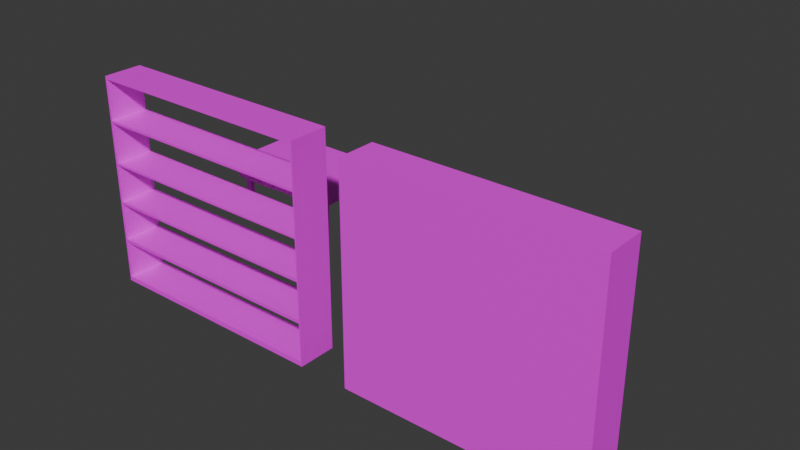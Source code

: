# Source: fornitureForHorror.blend  (saved by Blender 4.5.90; exported with 4.5.12 LTS)
import bpy
from mathutils import Matrix  # noqa: F401  (used for matrix-valued properties, if any)

bpy.ops.wm.read_factory_settings(use_empty=True)
scene = bpy.context.scene
scene.name = 'Scene'

# ---- collections
col_collection = bpy.data.collections.new('Collection'); scene.collection.children.link(col_collection)

# ---- images (referenced by path relative to the original .blend; pixels are not part of the script)
import os
ASSET_DIR = os.environ.get("B2B_ASSET_DIR", "")  # directory of the original .blend (textures are referenced by path, not embedded)
HERE = os.path.dirname(os.path.abspath(__file__))  # packed textures are extracted next to this script under _unpacked/

def load_image(name, relpath, width, height, colorspace="sRGB"):
    """Load a texture the original file referenced (path relative to the .blend, or extracted next to this script)."""
    p = next((c for c in (os.path.join(HERE, relpath), os.path.join(ASSET_DIR, relpath)) if relpath and os.path.exists(c)), "")
    if p:
        img = bpy.data.images.load(p, check_existing=True)
        img.name = name
    else:  # same state as the original file: an image datablock whose file is absent (Cycles renders it pink)
        img = bpy.data.images.new(name, width, height)
        img.source = "FILE"
        img.filepath = "//" + (relpath or name)
    img.colorspace_settings.name = colorspace
    return img
img_rosewood_veneer1_diff_4k_jpg = load_image('rosewood_veneer1_diff_4k.jpg', 'rosewood_veneer1_diff_4k.jpg', 1024, 1024, 'sRGB')
img_wood_floor_deck_diff_4k_jpg = load_image('wood_floor_deck_diff_4k.jpg', 'wood_floor_deck_diff_4k.jpg', 1024, 1024, 'sRGB')
img_weathered_brown_planks_diff_4k_jpg = load_image('weathered_brown_planks_diff_4k.jpg', 'weathered_brown_planks_diff_4k.jpg', 1024, 1024, 'sRGB')
img_wood_floor_worn_diff_4k_jpg = load_image('wood_floor_worn_diff_4k.jpg', 'wood_floor_worn_diff_4k.jpg', 1024, 1024, 'sRGB')
img_rosewood_veneer1_diff_4k_jpg_001 = load_image('rosewood_veneer1_diff_4k.jpg.001', 'rosewood_veneer1_diff_4k.jpg', 1024, 1024, 'sRGB')

# ---- materials (node trees are filled in below, after node groups)
mat_material_004 = bpy.data.materials.new('Material.004')
mat_material = bpy.data.materials.new('Material')
mat_material.alpha_threshold = 0.0
mat_material.roughness = 0.5
mat_material.line_color = (0.0, 0.0, 0.0, 1.0)
mat_material_001 = bpy.data.materials.new('Material.001')
mat_material_001.alpha_threshold = 0.0
mat_material_001.roughness = 0.5
mat_material_001.line_color = (0.0, 0.0, 0.0, 1.0)
mat_material_002 = bpy.data.materials.new('Material.002')
mat_material_002.alpha_threshold = 0.0
mat_material_002.roughness = 0.5
mat_material_002.line_color = (0.0, 0.0, 0.0, 1.0)
mat_material_003 = bpy.data.materials.new('Material.003')
mat_material_003.alpha_threshold = 0.0
mat_material_003.roughness = 0.5
mat_material_003.line_color = (0.0, 0.0, 0.0, 1.0)
mat_material_005 = bpy.data.materials.new('Material.005')
mat_material_006 = bpy.data.materials.new('Material.006')
mat_material_007 = bpy.data.materials.new('Material.007')
mat_material_008 = bpy.data.materials.new('Material.008')
mat_material_009 = bpy.data.materials.new('Material.009')

# ---- material node trees
mat_material_004.use_nodes = True; mat_material_004.node_tree.nodes.clear()
_N = mat_material_004.node_tree.nodes; _L = mat_material_004.node_tree.links
n0 = _N.new('ShaderNodeBsdfPrincipled'); n0.name = 'Principled BSDF'; n0.location = (-200, 100)
n1 = _N.new('ShaderNodeOutputMaterial'); n1.name = 'Material Output'; n1.location = (200, 100)
n2 = _N.new('ShaderNodeTexImage'); n2.name = 'Image Texture'; n2.location = (-195, 383)
n2.image = img_rosewood_veneer1_diff_4k_jpg
_L.new(n0.outputs[0], n1.inputs[0])
_L.new(n2.outputs[0], n0.inputs[0])
n1.is_active_output = True
mat_material.use_nodes = True; mat_material.node_tree.nodes.clear()
_N = mat_material.node_tree.nodes; _L = mat_material.node_tree.links
n0 = _N.new('ShaderNodeOutputMaterial'); n0.name = 'Material Output'; n0.location = (200, 100)
n1 = _N.new('ShaderNodeBsdfPrincipled'); n1.name = 'Principled BSDF'; n1.location = (-200, 100)
n1.inputs[3].default_value = 1.45
_L.new(n1.outputs[0], n0.inputs[0])
n0.is_active_output = True
mat_material_001.use_nodes = True; mat_material_001.node_tree.nodes.clear()
_N = mat_material_001.node_tree.nodes; _L = mat_material_001.node_tree.links
n0 = _N.new('ShaderNodeOutputMaterial'); n0.name = 'Material Output'; n0.location = (200, 100)
n1 = _N.new('ShaderNodeBsdfPrincipled'); n1.name = 'Principled BSDF'; n1.location = (-200, 100)
n1.inputs[3].default_value = 1.45
_L.new(n1.outputs[0], n0.inputs[0])
n0.is_active_output = True
mat_material_002.use_nodes = True; mat_material_002.node_tree.nodes.clear()
_N = mat_material_002.node_tree.nodes; _L = mat_material_002.node_tree.links
n0 = _N.new('ShaderNodeOutputMaterial'); n0.name = 'Material Output'; n0.location = (200, 100)
n1 = _N.new('ShaderNodeBsdfPrincipled'); n1.name = 'Principled BSDF'; n1.location = (-200, 100)
n1.inputs[3].default_value = 1.45
_L.new(n1.outputs[0], n0.inputs[0])
n0.is_active_output = True
mat_material_003.use_nodes = True; mat_material_003.node_tree.nodes.clear()
_N = mat_material_003.node_tree.nodes; _L = mat_material_003.node_tree.links
n0 = _N.new('ShaderNodeOutputMaterial'); n0.name = 'Material Output'; n0.location = (200, 100)
n1 = _N.new('ShaderNodeBsdfPrincipled'); n1.name = 'Principled BSDF'; n1.location = (-200, 100)
n1.inputs[3].default_value = 1.45
_L.new(n1.outputs[0], n0.inputs[0])
n0.is_active_output = True
mat_material_005.use_nodes = True; mat_material_005.node_tree.nodes.clear()
_N = mat_material_005.node_tree.nodes; _L = mat_material_005.node_tree.links
n0 = _N.new('ShaderNodeBsdfPrincipled'); n0.name = 'Principled BSDF'; n0.location = (-200, 100)
n1 = _N.new('ShaderNodeOutputMaterial'); n1.name = 'Material Output'; n1.location = (200, 100)
n2 = _N.new('ShaderNodeTexImage'); n2.name = 'Image Texture'; n2.location = (-991, -83)
n2.image = img_wood_floor_deck_diff_4k_jpg
_L.new(n0.outputs[0], n1.inputs[0])
_L.new(n2.outputs[0], n0.inputs[0])
n1.is_active_output = True
mat_material_006.use_nodes = True; mat_material_006.node_tree.nodes.clear()
_N = mat_material_006.node_tree.nodes; _L = mat_material_006.node_tree.links
n0 = _N.new('ShaderNodeBsdfPrincipled'); n0.name = 'Principled BSDF'; n0.location = (-200, 100)
n1 = _N.new('ShaderNodeOutputMaterial'); n1.name = 'Material Output'; n1.location = (200, 100)
n2 = _N.new('ShaderNodeTexImage'); n2.name = 'Image Texture'; n2.location = (-1101, 0)
n2.image = img_weathered_brown_planks_diff_4k_jpg
_L.new(n0.outputs[0], n1.inputs[0])
_L.new(n2.outputs[0], n0.inputs[0])
n1.is_active_output = True
mat_material_007.use_nodes = True; mat_material_007.node_tree.nodes.clear()
_N = mat_material_007.node_tree.nodes; _L = mat_material_007.node_tree.links
n0 = _N.new('ShaderNodeBsdfPrincipled'); n0.name = 'Principled BSDF'; n0.location = (-200, 100)
n1 = _N.new('ShaderNodeOutputMaterial'); n1.name = 'Material Output'; n1.location = (200, 100)
n2 = _N.new('ShaderNodeTexImage'); n2.name = 'Image Texture'; n2.location = (-1120, -34)
n2.image = img_wood_floor_worn_diff_4k_jpg
_L.new(n0.outputs[0], n1.inputs[0])
_L.new(n2.outputs[0], n0.inputs[0])
n1.is_active_output = True
mat_material_008.use_nodes = True; mat_material_008.node_tree.nodes.clear()
_N = mat_material_008.node_tree.nodes; _L = mat_material_008.node_tree.links
n0 = _N.new('ShaderNodeBsdfPrincipled'); n0.name = 'Principled BSDF'; n0.location = (-200, 100)
n1 = _N.new('ShaderNodeOutputMaterial'); n1.name = 'Material Output'; n1.location = (200, 100)
n2 = _N.new('ShaderNodeTexImage'); n2.name = 'Image Texture'; n2.location = (-1905, 81)
n2.image = img_rosewood_veneer1_diff_4k_jpg
_L.new(n0.outputs[0], n1.inputs[0])
_L.new(n2.outputs[0], n0.inputs[0])
n1.is_active_output = True
mat_material_009.use_nodes = True; mat_material_009.node_tree.nodes.clear()
_N = mat_material_009.node_tree.nodes; _L = mat_material_009.node_tree.links
n0 = _N.new('ShaderNodeBsdfPrincipled'); n0.name = 'Principled BSDF'; n0.location = (-200, 100)
n1 = _N.new('ShaderNodeOutputMaterial'); n1.name = 'Material Output'; n1.location = (200, 100)
n2 = _N.new('ShaderNodeTexImage'); n2.name = 'Image Texture'; n2.location = (-1905, 81)
n2.image = img_rosewood_veneer1_diff_4k_jpg_001
_L.new(n0.outputs[0], n1.inputs[0])
_L.new(n2.outputs[0], n0.inputs[0])
n1.is_active_output = True

# ---- world
world_world = bpy.data.worlds.new('World'); scene.world = world_world
world_world.use_nodes = True; world_world.node_tree.nodes.clear()
_N = world_world.node_tree.nodes; _L = world_world.node_tree.links
n0 = _N.new('ShaderNodeOutputWorld'); n0.name = 'World Output'; n0.location = (200, 100)
n1 = _N.new('ShaderNodeBackground'); n1.name = 'Background'; n1.location = (-200, 100)
n1.inputs[0].default_value = (0.05088, 0.05088, 0.05088, 1.0)
_L.new(n1.outputs[0], n0.inputs[0])
n0.is_active_output = True
world_world.color = (0.05088, 0.05088, 0.05088)
world_world.sun_shadow_jitter_overblur = 0.0

# ---- meshes
me_cube_004 = bpy.data.meshes.new('Cube.004')
me_cube_004.from_pydata([(-9.752, -6.253, -0.5478), (-9.752, -6.253, 0.3734), (-9.752, 6.706, -0.5478), (-9.752, 6.706, 0.3734), (9.981, -6.253, -0.5478), (9.981, -6.253, 0.3734), (9.981, 6.706, -0.5478), (9.981, 6.706, 0.3734), (-7.861, 6.264, 0.239), (-8.081, 6.044, -10.72), (-7.861, 5.148, 0.239), (-8.081, 5.369, -10.72), (-8.977, 6.264, 0.239), (-8.757, 6.044, -10.72), (-8.977, 5.148, 0.239), (-8.757, 5.369, -10.72), (-7.861, -4.421, 0.239), (-8.081, -4.641, -10.72), (-7.861, -5.537, 0.239), (-8.081, -5.317, -10.72), (-8.977, -4.421, 0.239), (-8.757, -4.641, -10.72), (-8.977, -5.537, 0.239), (-8.757, -5.317, -10.72), (9.338, -4.421, 0.239), (9.118, -4.641, -10.72), (9.338, -5.537, 0.239), (9.118, -5.317, -10.72), (8.223, -4.421, 0.239), (8.443, -4.641, -10.72), (8.223, -5.537, 0.239), (8.443, -5.317, -10.72), (9.338, 6.289, 0.239), (9.118, 6.069, -10.72), (9.338, 5.173, 0.239), (9.118, 5.393, -10.72), (8.223, 6.289, 0.239), (8.443, 6.069, -10.72), (8.223, 5.173, 0.239), (8.443, 5.393, -10.72), (-9.752, -2.873, -0.5478), (-9.752, -2.873, 0.3734), (9.981, -2.873, -0.5478), (9.981, -2.873, 0.3734), (-1.944, -6.253, -2.552), (-1.944, -6.253, -1.059), (-7.836, -6.253, -1.075), (-7.805, -6.253, -2.568), (8.183, -6.253, -2.676), (8.202, -6.253, -1.092), (3.129, -6.253, -1.073), (3.12, -6.253, -2.613), (-1.944, -3.505, -2.552), (-1.944, -3.505, -1.059), (-7.836, -3.505, -1.075), (-7.805, -3.505, -2.568), (8.183, -3.505, -2.676), (8.202, -3.505, -1.092), (3.129, -3.505, -1.073), (3.12, -3.505, -2.613), (-9.403, -2.873, -2.907), (-9.752, -2.873, -2.558), (-9.481, -2.873, -2.898), (-9.554, -2.873, -2.872), (-9.621, -2.873, -2.83), (-9.676, -2.873, -2.775), (-9.717, -2.873, -2.709), (-9.743, -2.873, -2.635), (-9.752, -6.253, -2.558), (-9.403, -6.253, -2.907), (-9.743, -6.253, -2.635), (-9.717, -6.253, -2.709), (-9.676, -6.253, -2.775), (-9.621, -6.253, -2.83), (-9.554, -6.253, -2.872), (-9.481, -6.253, -2.898), (9.607, -6.253, -2.907), (9.981, -6.253, -2.532), (9.607, -6.253, -2.895), (9.69, -6.253, -2.897), (9.769, -6.253, -2.869), (9.84, -6.253, -2.825), (9.9, -6.253, -2.766), (9.944, -6.253, -2.695), (9.972, -6.253, -2.616), (9.981, -2.873, -2.532), (9.607, -2.873, -2.907), (9.972, -2.873, -2.616), (9.944, -2.873, -2.695), (9.9, -2.873, -2.766), (9.84, -2.873, -2.825), (9.769, -2.873, -2.869), (9.69, -2.873, -2.897)], [], [(40, 41, 3, 2), (2, 3, 7, 6), (42, 43, 5, 4), (4, 5, 1, 0), (43, 41, 1, 5), (8, 12, 14, 10), (11, 10, 14, 15), (15, 14, 12, 13), (13, 9, 11, 15), (9, 8, 10, 11), (13, 12, 8, 9), (16, 20, 22, 18), (19, 18, 22, 23), (23, 22, 20, 21), (21, 17, 19, 23), (17, 16, 18, 19), (21, 20, 16, 17), (24, 28, 30, 26), (27, 26, 30, 31), (31, 30, 28, 29), (29, 25, 27, 31), (25, 24, 26, 27), (29, 28, 24, 25), (32, 36, 38, 34), (35, 34, 38, 39), (39, 38, 36, 37), (37, 33, 35, 39), (33, 32, 34, 35), (37, 36, 32, 33), (7, 3, 41, 43), (2, 6, 42, 40), (6, 7, 43, 42), (0, 1, 41, 40), (55, 52, 53, 54), (45, 46, 54, 53), (45, 50, 49, 4, 0, 46), (47, 44, 52, 55), (58, 59, 56, 57), (50, 51, 59, 58), (48, 49, 57, 56), (46, 47, 55, 54), (44, 45, 53, 52), (51, 48, 56, 59), (49, 50, 58, 57), (60, 69, 75, 62), (62, 75, 74, 63), (63, 74, 73, 64), (64, 73, 72, 65), (65, 72, 71, 66), (66, 71, 70, 67), (67, 70, 68, 61), (0, 40, 61, 68), (76, 79, 78), (79, 80, 78), (80, 81, 78), (81, 82, 78), (82, 83, 78), (83, 84, 78), (84, 77, 78), (76, 86, 92, 79), (79, 92, 91, 80), (80, 91, 90, 81), (81, 90, 89, 82), (82, 89, 88, 83), (83, 88, 87, 84), (84, 87, 85, 77), (60, 86, 76, 69), (42, 4, 77, 85), (4, 49, 48, 51, 50, 45, 44, 78, 77), (76, 78, 44, 47, 46, 0, 68, 70, 71, 72, 73, 74, 75, 69), (40, 42, 85, 87, 88, 89, 90, 91, 92, 86, 60, 62, 63, 64, 65, 66, 67, 61)])
me_cube_004.polygons.foreach_set('material_index', [0, 0, 0, 0, 0, 5, 5, 5, 5, 5, 5, 5, 5, 5, 5, 5, 5, 5, 5, 5, 5, 5, 5, 5, 5, 5, 5, 5, 5, 0, 0, 0, 0, 0, 0, 0, 0, 0, 0, 0, 0, 0, 0, 0, 0, 0, 0, 0, 0, 0, 0, 0, 0, 0, 0, 0, 0, 0, 0, 0, 0, 0, 0, 0, 0, 0, 0, 0, 0, 0, 0])
_uv = me_cube_004.uv_layers.new(name='UVMap')
_uv.uv.foreach_set('vector', [0.3393, 0.4726, 0.3393, 0.5274, 0.8359, 0.5274, 0.8359, 0.4726, 0.0, 0.4726, 0.0, 0.5274, 1.0, 0.5274, 1.0, 0.4726, 0.3393, 0.4726, 0.3393, 0.5274, 0.1641, 0.5274, 0.1641, 0.4726, 1.0, 0.4726, 1.0, 0.5274, 0.0, 0.5274, 0.0, 0.4726, 0.5367, 0.3645, 0.5367, 0.9967, 0.4259, 0.9967, 0.4259, 0.3645, 0.0708, 0.842, 0.009875, 0.842, 0.009875, 0.7811, 0.0708, 0.7811, 0.7831, 0.05325, 0.2053, 0.06616, 0.2052, 0.00733, 0.783, 0.01764, 0.7847, 0.7623, 0.2069, 0.752, 0.207, 0.8109, 0.7848, 0.798, 0.0219, 0.83, 0.05878, 0.83, 0.05878, 0.7931, 0.0219, 0.7931, 0.7848, 0.798, 0.207, 0.8109, 0.2069, 0.752, 0.7847, 0.7623, 0.783, 0.01764, 0.2052, 0.00733, 0.2053, 0.06616, 0.7831, 0.05325, 0.0708, 0.2586, 0.009875, 0.2586, 0.009875, 0.1977, 0.0708, 0.1977, 0.7831, 0.05325, 0.2053, 0.06616, 0.2052, 0.00733, 0.783, 0.01764, 0.7834, 0.199, 0.2056, 0.1887, 0.2057, 0.2475, 0.7835, 0.2346, 0.0219, 0.2466, 0.05878, 0.2466, 0.05878, 0.2097, 0.0219, 0.2097, 0.7835, 0.2346, 0.2057, 0.2475, 0.2056, 0.1887, 0.7834, 0.199, 0.783, 0.01764, 0.2052, 0.00733, 0.2053, 0.06616, 0.7831, 0.05325, 1.01, 0.2586, 0.9489, 0.2586, 0.9489, 0.1977, 1.01, 0.1977, 0.7851, 0.96, 0.2074, 0.973, 0.2072, 0.9141, 0.7851, 0.9244, 0.7834, 0.199, 0.2056, 0.1887, 0.2057, 0.2475, 0.7835, 0.2346, 0.961, 0.2466, 0.9979, 0.2466, 0.9979, 0.2097, 0.961, 0.2097, 0.7835, 0.2346, 0.2057, 0.2475, 0.2056, 0.1887, 0.7834, 0.199, 0.7851, 0.9244, 0.2072, 0.9141, 0.2074, 0.973, 0.7851, 0.96, 1.01, 0.8434, 0.9489, 0.8434, 0.9489, 0.7824, 1.01, 0.7824, 0.7851, 0.96, 0.2074, 0.973, 0.2072, 0.9141, 0.7851, 0.9244, 0.7847, 0.7636, 0.2069, 0.7533, 0.207, 0.8122, 0.7848, 0.7993, 0.961, 0.8313, 0.9979, 0.8313, 0.9979, 0.7945, 0.961, 0.7945, 0.7848, 0.7993, 0.207, 0.8122, 0.2069, 0.7533, 0.7847, 0.7636, 0.7851, 0.9244, 0.2072, 0.9141, 0.2074, 0.973, 0.7851, 0.96, 0.8507, 0.3645, 0.8507, 0.9967, 0.5367, 0.9967, 0.5367, 0.3645, 0.0008731, 0.9967, 0.000873, 0.3645, 0.3149, 0.3645, 0.3149, 0.9967, 0.8359, 0.4726, 0.8359, 0.5274, 0.3393, 0.5274, 0.3393, 0.4726, 0.1641, 0.4726, 0.1641, 0.5274, 0.3393, 0.5274, 0.3393, 0.4726, 0.1045, 0.3699, 0.4015, 0.3707, 0.4015, 0.4463, 0.1029, 0.4455, 0.1701, -0.5612, -0.8299, -0.5612, -0.8299, -0.1829, 0.1701, -0.1829, 0.4015, 0.4463, 0.6586, 0.4456, 0.9156, 0.4447, 1.006, 0.4722, 0.005814, 0.4722, 0.1029, 0.4455, -0.8246, -0.5612, 0.1701, -0.5612, 0.1701, -0.1829, -0.8246, -0.1829, 0.6586, 0.4456, 0.6581, 0.3676, 0.9147, 0.3644, 0.9156, 0.4447, -0.7306, 0.2889, -0.7306, -0.01418, -0.2919, -0.01418, -0.2919, 0.2889, -0.7306, -0.02655, -0.7306, 0.2851, -0.2919, 0.2851, -0.2919, -0.02655, -0.5612, 0.3176, -0.5612, 0.06427, -0.1829, 0.06427, -0.1829, 0.3176, -0.5612, 0.06694, -0.5612, 0.3203, -0.1829, 0.3203, -0.1829, 0.06694, 1.114, -0.7306, 2.11, -0.7306, 2.11, -0.2919, 1.114, -0.2919, 2.114, -0.7306, 1.116, -0.7306, 1.116, -0.2919, 2.114, -0.2919, 0.3149, 0.9856, 0.4257, 0.9856, 0.4257, 0.9881, 0.3149, 0.9881, 0.3149, 0.9881, 0.4257, 0.9881, 0.4257, 0.9904, 0.3149, 0.9904, 0.3149, 0.9904, 0.4257, 0.9904, 0.4257, 0.9967, 0.3149, 0.9967, 0.3544, 0.3527, 0.1831, 0.3527, 0.1831, 0.3594, 0.3544, 0.3594, 0.3544, 0.3594, 0.1831, 0.3594, 0.1831, 0.3627, 0.3544, 0.3627, 0.3544, 0.3627, 0.1831, 0.3627, 0.1831, 0.3665, 0.3544, 0.3665, 0.3544, 0.3665, 0.1831, 0.3665, 0.1831, 0.3704, 0.3544, 0.3704, 0.1831, 0.4722, 0.3544, 0.4722, 0.3544, 0.3704, 0.1831, 0.3704, 0.9868, 0.3527, 0.9911, 0.3532, 0.9869, 0.3533, 0.9911, 0.3532, 0.9951, 0.3546, 0.9869, 0.3533, 0.9951, 0.3546, 0.9986, 0.3529, 0.9869, 0.3533, 0.9986, 0.3529, 1.001, 0.3528, 0.9869, 0.3533, 1.001, 0.3528, 1.004, 0.3528, 0.9869, 0.3533, 1.004, 0.3528, 1.005, 0.3527, 0.9869, 0.3533, 1.005, 0.3527, 1.005, 0.3527, 0.9869, 0.3533, 0.4257, 0.3765, 0.3149, 0.3765, 0.3149, 0.3738, 0.4257, 0.3738, 0.4257, 0.3738, 0.3149, 0.3738, 0.3149, 0.3713, 0.4257, 0.3713, 0.4257, 0.3713, 0.3149, 0.3713, 0.3149, 0.3645, 0.4257, 0.3645, 0.1831, 0.3527, 0.3544, 0.3527, 0.3544, 0.3598, 0.1831, 0.3598, 0.1831, 0.3598, 0.3544, 0.3598, 0.3544, 0.3634, 0.1831, 0.3634, 0.1831, 0.3634, 0.3544, 0.3634, 0.3544, 0.3675, 0.1831, 0.3675, 0.1831, 0.3675, 0.3544, 0.3675, 0.3544, 0.3717, 0.1831, 0.3717, 0.3149, 0.9856, 0.3149, 0.3765, 0.4257, 0.3765, 0.4257, 0.9856, 0.3544, 0.4722, 0.1831, 0.4722, 0.1831, 0.3717, 0.3544, 0.3717, 1.006, 0.4722, 0.9156, 0.4447, 0.9147, 0.3644, 0.6581, 0.3676, 0.6586, 0.4456, 0.4015, 0.4463, 0.4015, 0.3707, 0.9869, 0.3533, 1.006, 0.3717, 0.9868, 0.3527, 0.9869, 0.3533, 0.4015, 0.3707, 0.1045, 0.3699, 0.1029, 0.4455, 0.005814, 0.4722, 0.005814, 0.3704, 0.006257, 0.3665, 0.007565, 0.3627, 0.009671, 0.3594, 0.01247, 0.3566, 0.01582, 0.3545, 0.01956, 0.3532, 0.02349, 0.3527, 0.005814, 0.4722, 1.006, 0.4722, 1.006, 0.3717, 1.005, 0.3675, 1.004, 0.3634, 1.002, 0.3598, 0.9987, 0.3568, 0.9951, 0.3546, 0.9911, 0.3532, 0.9868, 0.3527, 0.02349, 0.3527, 0.01956, 0.3532, 0.01582, 0.3545, 0.01247, 0.3566, 0.009671, 0.3594, 0.007565, 0.3627, 0.006257, 0.3665, 0.005814, 0.3704])
me_cube_004.materials.append(mat_material_004)
me_cube_004.materials.append(mat_material)
me_cube_004.materials.append(mat_material_001)
me_cube_004.materials.append(mat_material_002)
me_cube_004.materials.append(mat_material_003)
me_cube_004.materials.append(mat_material_005)
me_cube_004.update()
me_cube_005 = bpy.data.meshes.new('Cube.005')
me_cube_005.from_pydata([(-2.698, 0.9791, -0.7259), (-2.698, 0.9791, 0.8512), (-2.698, 6.446, -0.7259), (-2.698, 6.446, 0.8512), (3.121, 0.9791, -0.7259), (3.121, 0.9791, 0.8512), (3.121, 6.446, -0.7259), (3.121, 6.446, 0.8512), (-2.356, 1.301, 0.8512), (-2.356, 6.125, 0.8512), (2.779, 6.125, 0.8512), (2.779, 1.301, 0.8512), (-2.356, 1.301, -0.4552), (-2.356, 6.125, -0.4552), (2.779, 6.125, -0.4552), (2.779, 1.301, -0.4552), (-3.232, 0.6088, -0.8707), (-3.232, 0.6088, 0.996), (3.655, 0.6088, 0.996), (3.655, 0.6088, -0.8707), (-3.232, 0.1615, -0.8707), (-3.232, 0.1615, 0.996), (3.655, 0.1615, 0.996), (3.655, 0.1615, -0.8707), (-3.232, 0.1615, -0.2339), (3.655, 0.1615, -0.1884), (-3.232, 0.1615, -0.01567), (3.655, 0.1615, 0.02979), (-1.154, 0.1615, 0.996), (-1.154, 0.1615, -0.8707), (-0.9537, 0.1615, -0.8707), (-0.9249, 0.1615, -0.2581), (-0.9719, 0.1615, 0.996), (0.8558, 0.1615, 0.996), (0.8922, 0.1615, -0.8707), (0.8439, 0.1615, -0.2464), (1.092, 0.1615, -0.8707), (1.056, 0.1615, 0.996), (-0.9249, -0.2816, -0.2581), (0.8439, -0.2816, -0.2464), (-0.9278, -0.5354, 0.03894), (-1.189, -0.5354, 0.03721), (-0.9249, -0.5354, -0.2581), (-1.189, -0.5354, -0.2598), (1.116, -0.5354, -0.2446), (0.8439, -0.5354, -0.2464), (1.11, -0.5354, 0.05239), (0.8382, -0.5354, 0.05059), (-0.9286, -0.2816, 0.1673), (-1.189, -0.2828, 0.1656), (1.11, -0.2822, 0.1808), (0.8373, -0.2816, 0.179), (-0.9244, -0.2816, -0.3319), (-1.188, -0.2828, -0.3336), (1.117, -0.2822, -0.3184), (0.8444, -0.2816, -0.3202), (-0.9244, -0.5354, -0.2919), (-1.188, -0.5354, -0.2937), (1.117, -0.5354, -0.2784), (0.8444, -0.5354, -0.2802), (-0.9281, -0.5354, 0.08425), (-0.9286, -0.4523, 0.1673), (-0.9282, -0.5338, 0.1005), (-0.9283, -0.5291, 0.116), (-0.9284, -0.5214, 0.1304), (-0.9285, -0.511, 0.143), (-0.9285, -0.4985, 0.1533), (-0.9286, -0.4841, 0.161), (-0.9286, -0.4685, 0.1657), (-1.189, -0.5354, 0.08252), (-1.189, -0.4523, 0.1656), (-1.189, -0.5338, 0.09874), (-1.189, -0.5291, 0.1143), (-1.189, -0.5214, 0.1287), (-1.189, -0.511, 0.1413), (-1.189, -0.4985, 0.1516), (-1.189, -0.4841, 0.1593), (-1.189, -0.4685, 0.164), (1.11, -0.4523, 0.1808), (1.11, -0.5354, 0.0977), (1.11, -0.4685, 0.1792), (1.11, -0.4841, 0.1745), (1.11, -0.4985, 0.1668), (1.11, -0.511, 0.1565), (1.11, -0.5214, 0.1439), (1.11, -0.5291, 0.1295), (1.11, -0.5338, 0.1139), (0.8373, -0.4523, 0.179), (0.8379, -0.5354, 0.0959), (0.8373, -0.4685, 0.1774), (0.8374, -0.4841, 0.1727), (0.8374, -0.4985, 0.165), (0.8375, -0.511, 0.1547), (0.8376, -0.5214, 0.1421), (0.8376, -0.5291, 0.1277), (0.8378, -0.5338, 0.1121), (-1.189, 0.1615, -0.04629), (-1.105, 0.1615, 0.03777), (-1.185, 0.1615, 0.1207), (-1.272, 0.1615, 0.03505), (-1.177, 0.1615, -0.004465), (-1.147, 0.1615, 0.0263), (-1.105, 0.1615, -0.2593), (-1.189, 0.1615, -0.1763), (-1.272, 0.1615, -0.2588), (-1.184, 0.1615, -0.3432), (-1.147, 0.1615, -0.2484), (-1.177, 0.1615, -0.218), (-1.011, 0.1615, 0.03838), (-0.927, 0.1615, -0.04457), (-0.8443, 0.1615, 0.03949), (-0.9316, 0.1615, 0.1224), (-0.9694, 0.1615, 0.02747), (-0.9386, 0.1615, -0.00289), (-0.8896, -0.2816, -0.03533), (-1.011, -0.282, 0.03838), (-0.9283, -0.2816, 0.1224), (-0.8443, -0.2816, 0.03949), (-0.927, -0.2816, -0.04457), (-0.9199, -0.2817, 0.001728), (-0.9644, -0.2818, 0.02871), (-1.105, -0.2824, 0.03777), (-1.189, -0.2828, -0.04629), (-1.189, -0.3663, 0.03721), (-1.189, -0.2828, 0.1207), (-1.147, -0.2826, 0.0263), (-1.177, -0.2828, -0.004465), (-1.189, -0.2828, -0.1763), (-1.105, -0.2824, -0.2593), (-1.188, -0.2828, -0.3336), (-1.189, -0.3663, -0.2598), (-1.177, -0.2828, -0.218), (-1.147, -0.2826, -0.2484), (0.8404, 0.1615, -0.06563), (0.9544, 0.1615, 0.05136), (0.8403, 0.1615, 0.1668), (0.7219, 0.1615, 0.04983), (0.8549, 0.1615, -0.007414), (0.8966, 0.1615, 0.03541), (0.9942, 0.1615, 0.05162), (1.113, 0.1615, -0.06383), (1.227, 0.1615, 0.05136), (1.104, 0.1615, 0.1684), (1.053, 0.1615, 0.03644), (1.096, 0.1615, -0.005823), (1.114, 0.1615, -0.1284), (0.9999, 0.1615, -0.2454), (1.112, 0.1615, -0.3608), (1.232, 0.1615, -0.242), (1.099, 0.1615, -0.1866), (1.058, 0.1615, -0.2294), (0.9999, -0.282, -0.2454), (1.114, -0.2822, -0.1284), (1.116, -0.3984, -0.2446), (1.117, -0.2822, -0.3184), (1.058, -0.2821, -0.2294), (1.099, -0.2822, -0.1866), (1.113, -0.2822, -0.06383), (0.9942, -0.282, 0.05162), (1.11, -0.2822, 0.1686), (1.11, -0.3984, 0.05239), (1.096, -0.2822, -0.005823), (1.053, -0.2821, 0.03644), (0.9544, -0.2819, 0.05136), (0.7878, -0.2816, -0.05419), (0.8404, -0.2816, -0.06563), (0.7219, -0.2816, 0.04983), (0.8374, -0.2816, 0.1668), (0.8895, -0.2817, 0.03694), (0.8286, -0.2817, -0.001697)], [], [(0, 1, 3, 2), (2, 3, 7, 6), (6, 7, 5, 4), (5, 1, 17, 18), (2, 6, 4, 0), (3, 1, 8, 9), (10, 9, 13, 14), (1, 5, 11, 8), (7, 3, 9, 10), (5, 7, 10, 11), (14, 13, 12, 15), (11, 10, 14, 15), (9, 8, 12, 13), (8, 11, 15, 12), (16, 19, 23, 36, 34, 30, 29, 20), (4, 5, 18, 19), (1, 0, 16, 17), (0, 4, 19, 16), (17, 16, 20, 24, 26, 21), (18, 17, 21, 28, 32, 33, 37, 22), (19, 18, 22, 27, 25, 23), (34, 35, 31, 30), (42, 43, 57, 56), (41, 43, 42, 40), (47, 45, 44, 46), (39, 38, 52, 55), (42, 45, 47, 40), (53, 52, 56, 57), (55, 54, 58, 59), (59, 55, 52, 56), (42, 45, 59, 56), (44, 45, 59, 58), (61, 70, 77, 68), (68, 77, 76, 67), (67, 76, 75, 66), (66, 75, 74, 65), (65, 74, 73, 64), (64, 73, 72, 63), (63, 72, 71, 62), (62, 71, 69, 60), (78, 87, 89, 80), (80, 89, 90, 81), (81, 90, 91, 82), (82, 91, 92, 83), (83, 92, 93, 84), (84, 93, 94, 85), (85, 94, 95, 86), (86, 95, 88, 79), (60, 88, 95, 62), (62, 95, 94, 63), (63, 94, 93, 64), (64, 93, 92, 65), (65, 92, 91, 66), (66, 91, 90, 67), (67, 90, 89, 68), (68, 89, 87, 61), (41, 40, 60, 69), (48, 49, 70, 61), (51, 48, 61, 87), (40, 47, 88, 60), (50, 51, 87, 78), (47, 46, 79, 88), (96, 100, 101, 97, 98, 99), (102, 106, 107, 103, 104, 105), (108, 112, 113, 109, 110, 111), (114, 119, 120, 115, 116, 117, 118), (121, 125, 126, 122, 123, 124), (127, 131, 132, 128, 129, 130), (127, 103, 107, 131), (131, 107, 106, 132), (132, 106, 102, 128), (96, 122, 126, 100), (100, 126, 125, 101), (101, 125, 121, 97), (114, 109, 113, 119), (119, 113, 112, 120), (120, 112, 108, 115), (26, 99, 98, 28, 21), (96, 103, 127, 122), (108, 97, 121, 115), (24, 104, 103, 96, 99, 26), (28, 98, 97, 108, 111, 32), (29, 105, 104, 24, 20), (102, 31, 38, 128), (30, 31, 102, 105, 29), (31, 109, 114, 118, 38), (116, 115, 121, 124, 49, 48), (38, 118, 114, 40, 42), (123, 122, 127, 130, 43, 41), (124, 123, 41, 69, 71, 72, 73, 74, 75, 76, 77, 70, 49), (129, 128, 38, 52, 53), (43, 130, 129, 53, 57), (133, 137, 138, 134, 135, 136), (139, 143, 144, 140, 141, 142), (145, 149, 150, 146, 147, 148), (151, 155, 156, 152, 153, 154), (157, 161, 162, 158, 159, 160), (163, 168, 169, 164, 165, 166, 167), (133, 164, 169, 137), (137, 169, 168, 138), (138, 168, 163, 134), (157, 140, 144, 161), (161, 144, 143, 162), (162, 143, 139, 158), (151, 146, 150, 155), (155, 150, 149, 156), (156, 149, 145, 152), (139, 134, 163, 158), (110, 109, 31, 35, 133, 136), (33, 135, 134, 139, 142, 37), (133, 35, 39, 165, 164), (32, 111, 110, 136, 135, 33), (37, 142, 141, 27, 22), (141, 140, 145, 148, 25, 27), (145, 140, 157, 152), (35, 146, 151, 39), (36, 147, 146, 35, 34), (23, 25, 148, 147, 36), (39, 151, 154, 54, 55), (153, 152, 157, 160, 46, 44), (154, 153, 44, 58, 54), (159, 158, 163, 167, 51, 50), (46, 160, 159, 50, 78, 80, 81, 82, 83, 84, 85, 86, 79), (167, 166, 117, 116, 48, 51), (38, 39, 165, 166, 117, 118), (164, 165, 39, 45, 47)])
me_cube_005.polygons.foreach_set('material_index', [0, 0, 0, 0, 0, 0, 0, 0, 0, 0, 0, 0, 0, 0, 0, 0, 0, 0, 0, 0, 0, 0, 6, 6, 6, 6, 6, 6, 6, 6, 6, 6, 6, 6, 6, 6, 6, 6, 6, 6, 6, 6, 6, 6, 6, 6, 6, 6, 6, 6, 6, 6, 6, 6, 6, 6, 6, 6, 6, 6, 6, 6, 0, 0, 0, 6, 6, 6, 7, 7, 7, 7, 7, 7, 7, 7, 7, 0, 7, 7, 0, 0, 0, 7, 0, 7, 6, 6, 6, 6, 6, 6, 0, 0, 0, 6, 6, 6, 7, 7, 7, 7, 7, 7, 7, 7, 7, 7, 0, 0, 7, 0, 0, 0, 7, 7, 0, 0, 6, 6, 6, 6, 6, 6, 6, 6])
_uv = me_cube_005.uv_layers.new(name='UVMap')
_uv.uv.foreach_set('vector', [-1.366, 0.04124, -1.366, 0.3123, -0.4264, 0.3123, -0.4264, 0.04124, -0.826, 0.04124, -0.826, 0.3123, 0.174, 0.3123, 0.174, 0.04124, -0.4264, 0.04124, -0.4264, 0.3123, -1.366, 0.3123, -1.366, 0.04124, 0.3263, 0.3339, 0.3263, 0.6661, 0.3036, 0.6966, 0.3036, 0.3034, 0.125, 0.5, 0.375, 0.5, 0.375, 0.75, 0.125, 0.75, 0.6384, 0.6661, 0.3263, 0.6661, 0.3447, 0.6465, 0.62, 0.6465, 0.6835, 0.6373, 0.3442, 0.6373, 0.3442, 0.5509, 0.6835, 0.5509, 0.3263, 0.6661, 0.3263, 0.3339, 0.3447, 0.3535, 0.3447, 0.6465, 0.6384, 0.3339, 0.6384, 0.6661, 0.62, 0.6465, 0.62, 0.3535, 0.3263, 0.3339, 0.6384, 0.3339, 0.62, 0.3535, 0.3447, 0.3535, 0.3467, 0.631, 0.3467, 0.369, 0.5929, 0.369, 0.5929, 0.631, 0.1352, 0.6373, 0.454, 0.6373, 0.454, 0.5509, 0.1352, 0.5509, 0.454, 0.6373, 0.1352, 0.6373, 0.1352, 0.5509, 0.454, 0.5509, 0.3442, 0.6373, 0.6835, 0.6373, 0.6835, 0.5509, 0.3442, 0.5509, 0.2964, 0.3591, 0.7766, 0.3591, 0.7766, 0.3279, 0.5979, 0.3279, 0.584, 0.3279, 0.4553, 0.3279, 0.4413, 0.3279, 0.2964, 0.3279, 0.2246, 0.1124, 0.2246, 0.3414, 0.3022, 0.3624, 0.3022, 0.09139, -0.6203, 0.3414, -0.6203, 0.1124, -0.6978, 0.09139, -0.6978, 0.3624, 0.3337, 0.3849, 0.7394, 0.3849, 0.7766, 0.3591, 0.2964, 0.3591, -1.13, 0.3624, -1.13, 0.09139, -1.195, 0.09139, -1.195, 0.1839, -1.195, 0.2155, -1.195, 0.3624, 0.3036, 0.3034, 0.3036, 0.6966, 0.2781, 0.6966, 0.2781, 0.5779, 0.2781, 0.5675, 0.2781, 0.4632, 0.2781, 0.4518, 0.2781, 0.3034, -1.13, 0.09139, -1.13, 0.3624, -1.195, 0.3624, -1.195, 0.2221, -1.195, 0.1905, -1.195, 0.09139, 0.5643, 0.8149, 0.5631, 0.8801, 0.3824, 0.8789, 0.383, 0.8149, 0.3186, 0.2873, 0.3186, 0.2242, 0.3363, 0.2242, 0.3363, 0.2873, 0.2475, 0.2247, 0.3186, 0.2242, 0.3186, 0.2873, 0.2475, 0.2871, 0.2475, 0.7097, 0.3186, 0.7106, 0.3186, 0.7758, 0.2475, 0.7749, 0.199, 0.2894, 0.199, 0.7127, 0.2167, 0.7127, 0.2167, 0.2894, 0.3186, 0.2873, 0.3186, 0.7106, 0.2475, 0.7097, 0.2475, 0.2871, 0.1623, 0.7216, 0.1623, 0.6709, 0.1245, 0.6709, 0.1245, 0.7216, 0.1623, 0.3307, 0.1623, 0.2784, 0.1245, 0.2784, 0.1245, 0.3307, 0.1245, 0.3307, 0.1623, 0.3307, 0.1623, 0.6709, 0.1245, 0.6709, 0.3186, 0.2873, 0.3186, 0.7106, 0.3363, 0.7106, 0.3363, 0.2873, 0.3186, 0.7758, 0.3186, 0.7106, 0.3363, 0.7106, 0.3363, 0.7758, 0.2538, 0.3731, 0.2537, 0.3412, 0.2553, 0.3412, 0.2553, 0.3731, 0.2553, 0.3731, 0.2553, 0.3412, 0.2568, 0.3412, 0.2568, 0.3731, 0.2568, 0.3731, 0.2568, 0.3412, 0.2581, 0.3412, 0.2581, 0.3731, 0.2581, 0.3731, 0.2581, 0.3412, 0.2616, 0.3412, 0.2616, 0.3731, 0.2168, 0.2871, 0.2168, 0.2247, 0.2257, 0.2247, 0.2257, 0.2871, 0.2257, 0.2871, 0.2257, 0.2247, 0.2291, 0.2247, 0.2291, 0.2871, 0.2291, 0.2871, 0.2291, 0.2247, 0.2328, 0.2247, 0.2328, 0.2871, 0.2328, 0.2871, 0.2328, 0.2247, 0.2367, 0.2247, 0.2367, 0.2871, 0.2537, 0.6225, 0.2538, 0.5892, 0.2553, 0.5892, 0.2553, 0.6225, 0.2553, 0.6225, 0.2553, 0.5892, 0.2568, 0.5892, 0.2568, 0.6225, 0.2568, 0.6225, 0.2568, 0.5892, 0.2581, 0.5892, 0.2581, 0.6225, 0.2581, 0.6225, 0.2581, 0.5892, 0.2616, 0.5892, 0.2616, 0.6225, 0.2168, 0.7749, 0.2168, 0.7097, 0.2257, 0.7097, 0.2257, 0.7749, 0.2257, 0.7749, 0.2257, 0.7097, 0.2291, 0.7097, 0.2291, 0.7749, 0.2291, 0.7749, 0.2291, 0.7097, 0.2328, 0.7097, 0.2328, 0.7749, 0.2328, 0.7749, 0.2328, 0.7097, 0.2367, 0.7097, 0.2367, 0.7749, 0.2367, 0.2871, 0.2367, 0.7097, 0.2328, 0.7097, 0.2328, 0.2871, 0.2328, 0.2871, 0.2328, 0.7097, 0.2291, 0.7097, 0.2291, 0.2871, 0.2291, 0.2871, 0.2291, 0.7097, 0.2257, 0.7097, 0.2257, 0.2871, 0.2257, 0.2871, 0.2257, 0.7097, 0.2168, 0.7097, 0.2168, 0.2871, 0.2616, 0.3731, 0.2616, 0.5892, 0.2581, 0.5892, 0.2581, 0.3731, 0.2581, 0.3731, 0.2581, 0.5892, 0.2568, 0.5892, 0.2568, 0.3731, 0.2568, 0.3731, 0.2568, 0.5892, 0.2553, 0.5892, 0.2553, 0.3731, 0.2553, 0.3731, 0.2553, 0.5892, 0.2538, 0.5892, 0.2538, 0.3731, 0.2475, 0.2247, 0.2475, 0.2871, 0.2367, 0.2871, 0.2367, 0.2247, 0.2376, 0.3731, 0.2376, 0.3412, 0.2537, 0.3412, 0.2538, 0.3731, 0.2376, 0.5892, 0.2376, 0.3731, 0.2538, 0.3731, 0.2538, 0.5892, 0.2475, 0.2871, 0.2475, 0.7097, 0.2367, 0.7097, 0.2367, 0.2871, 0.2376, 0.6225, 0.2376, 0.5892, 0.2538, 0.5892, 0.2537, 0.6225, 0.2475, 0.7097, 0.2475, 0.7749, 0.2367, 0.7749, 0.2367, 0.7097, 0.3633, 0.8942, 0.3633, 0.8972, 0.3633, 0.8995, 0.369, 0.9003, 0.3633, 0.9087, 0.355, 0.9002, 0.3694, 0.8788, 0.3664, 0.8788, 0.3642, 0.8788, 0.3633, 0.8847, 0.3551, 0.8788, 0.3633, 0.8701, 0.3765, 0.9003, 0.3822, 0.8996, 0.3822, 0.8974, 0.3822, 0.8943, 0.3907, 0.9004, 0.3821, 0.9089, 0.1458, 0.7039, 0.1369, 0.7129, 0.1303, 0.7129, 0.128, 0.7273, 0.1088, 0.7129, 0.128, 0.6929, 0.1479, 0.7129, 0.6686, 0.3696, 0.6632, 0.3696, 0.6644, 0.3696, 0.6272, 0.3696, 0.6686, 0.3281, 0.7, 0.3696, 0.561, 0.3696, 0.5212, 0.3696, 0.5212, 0.3696, 0.5212, 0.3696, 0.4846, 0.3696, 0.5212, 0.3281, -0.1366, 0.1032, 0.8634, 0.1032, 0.8634, 0.009374, -0.1365, 0.009374, -2.15, -0.1365, -2.15, 0.8634, -2.081, 0.8634, -2.081, -0.1361, -2.081, -0.1361, -2.081, 0.8634, -1.987, 0.8634, -1.987, -0.1357, 0.8634, 0.3958, -0.1366, 0.3958, -0.1365, 0.4899, 0.8634, 0.4899, 0.8634, 0.4899, -0.1365, 0.4899, -0.1361, 0.5592, 0.8634, 0.5592, -2.081, 0.8634, -2.081, -0.1361, -1.987, -0.1357, -1.987, 0.8634, -0.1338, 0.4205, 0.8634, 0.3997, 0.8634, 0.4935, -0.134, 0.5039, -1.57, -0.134, -1.612, 0.8634, -1.682, 0.8634, -1.671, -0.1343, -1.671, -0.1343, -1.682, 0.8634, -1.776, 0.8634, -1.776, -0.1347, 0.1591, 0.8989, 0.355, 0.9002, 0.3633, 0.9087, 0.3633, 0.9983, 0.1591, 0.9983, 0.8634, 0.3958, 0.8634, 0.1032, -0.1366, 0.1032, -0.1366, 0.3958, -1.776, 0.8634, -1.987, 0.8634, -1.987, -0.1357, -1.776, -0.1347, 0.1591, 0.8775, 0.3551, 0.8788, 0.3633, 0.8847, 0.3633, 0.8942, 0.355, 0.9002, 0.1591, 0.8989, 0.3633, 0.9983, 0.3633, 0.9087, 0.369, 0.9003, 0.3765, 0.9003, 0.3821, 0.9089, 0.3812, 0.9983, 0.3633, 0.8149, 0.3633, 0.8701, 0.3551, 0.8788, 0.1591, 0.8775, 0.1591, 0.8149, -1.987, 0.8634, -1.582, 0.8634, -1.582, -0.1338, -1.987, -0.1357, 0.383, 0.8149, 0.3824, 0.8789, 0.3694, 0.8788, 0.3633, 0.8701, 0.3633, 0.8149, 0.8634, -0.08085, 0.8634, 0.3997, -0.1338, 0.4205, -0.1338, 0.3997, -0.1338, -0.08085, 0.1088, 0.7129, 0.128, 0.7273, 0.128, 0.7553, 0.108, 0.7753, 0.09723, 0.7753, 0.09723, 0.7129, 0.3824, 0.8789, 0.3822, 0.8943, 0.3822, 0.895, 0.3822, 0.9004, 0.3824, 0.8789, 0.6686, 0.3281, 0.6272, 0.3696, 0.561, 0.3696, 0.5212, 0.3281, 0.5212, 0.2442, 0.6686, 0.2442, 0.7, 0.3696, 0.6686, 0.3281, 0.6686, 0.2442, 0.6911, 0.2442, 0.6991, 0.245, 0.7069, 0.2474, 0.714, 0.2512, 0.7203, 0.2563, 0.7254, 0.2625, 0.7292, 0.2697, 0.7316, 0.2774, 0.7323, 0.2855, 0.7323, 0.3696, 0.2167, 0.7758, 0.199, 0.7558, 0.199, 0.7127, 0.2167, 0.7127, 0.2167, 0.7758, 0.5212, 0.2442, 0.5212, 0.3281, 0.4846, 0.3696, 0.4846, 0.3696, 0.4846, 0.2442, 0.5628, 0.8932, 0.5627, 0.8974, 0.5627, 0.9004, 0.5702, 0.9016, 0.5624, 0.9133, 0.5508, 0.9015, 0.5748, 0.9016, 0.5823, 0.9006, 0.5824, 0.8975, 0.5825, 0.8933, 0.5939, 0.9018, 0.5821, 0.9135, 0.5826, 0.8883, 0.5815, 0.8802, 0.5785, 0.8802, 0.5743, 0.8802, 0.583, 0.8681, 0.5942, 0.8803, 0.4478, 0.3699, 0.4478, 0.3699, 0.4225, 0.3699, 0.3946, 0.3699, 0.4478, 0.3122, 0.4844, 0.3699, 0.3581, 0.3699, 0.308, 0.3699, 0.3077, 0.3699, 0.3004, 0.3699, 0.2664, 0.3699, 0.3004, 0.3122, 0.1281, 0.276, 0.1315, 0.2902, 0.1404, 0.2901, 0.153, 0.3025, 0.1558, 0.2899, 0.128, 0.3181, 0.1023, 0.2903, 0.8639, 0.3521, -0.1347, 0.3779, -0.1348, 0.4962, 0.8639, 0.4833, 2.427, 0.8639, 2.367, -0.1348, 2.505, -0.135, 2.521, 0.8639, 2.521, 0.8639, 2.505, -0.135, 2.651, -0.1353, 2.651, 0.8639, -0.1361, 0.3561, 0.8639, 0.3561, 0.8639, 0.4869, -0.136, 0.4869, 2.97, -0.136, 2.97, 0.8639, 2.872, 0.8639, 2.872, -0.1358, 2.872, -0.1358, 2.872, 0.8639, 2.741, 0.8639, 2.741, -0.1355, 2.754, -0.1355, 2.754, 0.8639, 2.884, 0.8639, 2.884, -0.1358, -0.1358, -0.01707, 0.8639, -0.01707, 0.8639, 0.07944, -0.136, 0.07944, -0.136, 0.07944, 0.8639, 0.07944, 0.8639, 0.2106, -0.1361, 0.2106, 2.741, 0.8639, 2.651, 0.8639, 2.651, -0.1353, 2.741, -0.1355, 0.3907, 0.9004, 0.3822, 0.8943, 0.3824, 0.8789, 0.5631, 0.8801, 0.5628, 0.8932, 0.5508, 0.9015, 0.5608, 0.9983, 0.5624, 0.9133, 0.5702, 0.9016, 0.5748, 0.9016, 0.5821, 0.9135, 0.5804, 0.9983, 0.8639, 0.3521, 0.8639, -0.05535, -0.1347, -0.05535, -0.1347, 0.3521, -0.1347, 0.3779, 0.3812, 0.9983, 0.3821, 0.9089, 0.3907, 0.9004, 0.5508, 0.9015, 0.5624, 0.9133, 0.5608, 0.9983, 0.5804, 0.9983, 0.5821, 0.9135, 0.5939, 0.9018, 0.8358, 0.9034, 0.8358, 0.9983, 0.5939, 0.9018, 0.5825, 0.8933, 0.5826, 0.8883, 0.5942, 0.8803, 0.8358, 0.8819, 0.8358, 0.9034, 0.8639, 0.2106, 0.8639, 0.3561, -0.1361, 0.3561, -0.1361, 0.2106, 2.402, 0.8639, 2.754, 0.8639, 2.754, -0.1355, 2.402, -0.1347, 0.584, 0.8149, 0.583, 0.8681, 0.5743, 0.8802, 0.5631, 0.8801, 0.5643, 0.8149, 0.8358, 0.8149, 0.8358, 0.8819, 0.5942, 0.8803, 0.583, 0.8681, 0.584, 0.8149, 0.199, 0.2894, 0.199, 0.252, 0.2167, 0.2242, 0.2167, 0.2242, 0.2167, 0.2894, 0.4478, 0.3122, 0.3946, 0.3699, 0.3581, 0.3699, 0.3004, 0.3122, 0.3004, 0.2442, 0.4478, 0.2442, 0.4844, 0.3699, 0.4478, 0.3122, 0.4478, 0.2442, 0.4844, 0.2442, 0.4844, 0.3699, 0.1001, 0.2251, 0.128, 0.2529, 0.1281, 0.276, 0.1023, 0.2903, 0.09723, 0.2903, 0.09723, 0.2251, 0.3004, 0.2442, 0.3004, 0.3122, 0.2664, 0.3699, 0.2366, 0.3699, 0.2366, 0.2855, 0.2374, 0.2774, 0.2398, 0.2697, 0.2436, 0.2625, 0.2487, 0.2563, 0.255, 0.2512, 0.2621, 0.2474, 0.2698, 0.245, 0.2779, 0.2442, 0.1023, 0.2903, 0.128, 0.3181, 0.128, 0.6929, 0.1088, 0.7129, 0.09723, 0.7129, 0.09723, 0.2903, 0.199, 0.7127, 0.199, 0.2894, 0.1558, 0.2899, 0.128, 0.3181, 0.128, 0.6929, 0.1479, 0.7129, 0.5628, 0.8941, 0.5628, 0.8932, 0.5631, 0.8801, 0.5631, 0.8801, 0.5627, 0.9016])
me_cube_005.materials.append(mat_material_004)
me_cube_005.materials.append(mat_material)
me_cube_005.materials.append(mat_material_001)
me_cube_005.materials.append(mat_material_002)
me_cube_005.materials.append(mat_material_003)
me_cube_005.materials.append(mat_material_005)
me_cube_005.materials.append(mat_material_006)
me_cube_005.materials.append(mat_material_007)
me_cube_005.update()
me_cube = bpy.data.meshes.new('Cube')
me_cube.from_pydata([(-3.349, -0.5726, -3.246), (-3.349, -0.5726, -3.097), (-3.349, 0.6193, -3.246), (-3.349, 0.6193, -3.097), (3.774, -0.5726, -3.25), (3.774, -0.5726, -3.098), (3.774, 0.6193, -3.25), (3.774, 0.6193, -3.098), (3.818, 0.6193, -3.098), (3.818, 0.6193, -3.25), (3.818, -0.5726, -3.25), (3.818, -0.5726, -3.098), (3.774, 0.6193, -1.919), (3.774, -0.5726, -1.919), (3.818, 0.6193, -1.919), (3.818, -0.5726, -1.919), (3.774, 0.6193, -1.815), (3.774, -0.5726, -1.815), (3.818, 0.6193, -1.815), (3.818, -0.5726, -1.815), (3.774, 0.6193, -0.6702), (3.774, -0.5726, -0.6702), (3.818, 0.6193, -0.6702), (3.818, -0.5726, -0.6702), (3.774, 0.6193, -0.5885), (3.774, -0.5726, -0.5885), (3.818, 0.6193, -0.5885), (3.818, -0.5726, -0.5885), (3.774, 0.6193, 0.5803), (3.774, -0.5726, 0.5803), (3.818, 0.6193, 0.5803), (3.818, -0.5726, 0.5803), (3.774, 0.6193, 0.6407), (3.774, -0.5726, 0.6407), (3.818, 0.6193, 0.6407), (3.818, -0.5726, 0.6407), (3.774, 0.6193, 1.885), (3.818, 0.6193, 1.883), (3.818, -0.5726, 1.883), (3.774, 0.6193, 1.955), (3.818, 0.6193, 1.955), (3.818, -0.5726, 1.955), (3.774, 0.6193, 3.175), (3.774, -0.5726, 3.175), (3.818, 0.6193, 3.175), (3.818, -0.5726, 3.175), (3.774, 0.6193, 3.265), (3.774, -0.5726, 3.265), (3.818, 0.6193, 3.265), (3.818, -0.5726, 3.265), (-3.346, 0.6193, -1.919), (-3.346, -0.5726, -1.919), (-3.346, 0.6193, -1.819), (-3.346, -0.5726, -1.819), (-3.346, 0.6193, -0.6669), (-3.346, -0.5726, -0.6669), (-3.346, 0.6193, -0.5905), (-3.346, -0.5726, -0.5885), (-3.346, 0.6193, 0.58), (-3.346, -0.5726, 0.5803), (-3.346, 0.6193, 0.6418), (-3.346, -0.5726, 0.6407), (-3.346, 0.6193, 1.879), (-3.346, 0.6193, 1.953), (-3.346, -0.5726, 1.955), (-3.346, 0.6193, 3.175), (-3.346, -0.5726, 3.175), (-3.346, 0.6193, 3.265), (-3.346, -0.5726, 3.265), (-3.409, 0.6193, 3.175), (-3.409, -0.5726, 3.175), (-3.409, 0.6193, 3.265), (-3.409, -0.5726, 3.265), (-3.409, 0.6193, 1.955), (-3.409, -0.5726, 1.955), (-3.409, 0.6193, 1.875), (-3.409, -0.5726, 1.875), (-3.346, -0.5726, 0.6428), (-3.409, 0.6193, 0.6428), (-3.409, -0.5726, 0.6428), (-3.346, -0.5726, 0.5796), (-3.409, 0.6193, 0.5796), (-3.409, -0.5726, 0.5796), (-3.346, -0.5726, -0.5924), (-3.409, 0.6193, -0.5924), (-3.409, -0.5726, -0.5924), (-3.409, 0.6193, -0.6637), (-3.409, -0.5726, -0.6637), (-3.409, 0.6193, -1.823), (-3.409, -0.5726, -1.823), (-3.346, 0.6193, -1.919), (-3.346, -0.5726, -1.919), (-3.409, 0.6193, -1.919), (-3.409, -0.5726, -1.919), (-3.409, 0.6193, -3.096), (-3.409, -0.5726, -3.096), (-3.409, 0.6193, -3.243), (-3.409, -0.5726, -3.243), (-3.346, -0.5726, 1.951), (-3.346, 0.6193, 1.878), (-3.346, -0.5726, 1.877), (3.774, -0.5726, 1.954), (3.774, -0.5726, 1.886)], [(63, 64)], [(0, 1, 3, 2), (2, 3, 7, 6), (7, 5, 13, 12), (4, 5, 1, 0), (2, 6, 4, 0), (7, 3, 1, 5), (9, 8, 11, 10), (6, 7, 8, 9), (5, 4, 10, 11), (4, 6, 9, 10), (15, 14, 18, 19), (8, 7, 12, 14), (5, 11, 15, 13), (11, 8, 14, 15), (17, 19, 23, 21), (13, 15, 19, 17), (39, 36, 62, 63), (14, 12, 16, 18), (22, 20, 24, 26), (16, 17, 21, 20), (18, 16, 20, 22), (19, 18, 22, 23), (25, 27, 31, 29), (23, 22, 26, 27), (21, 23, 27, 25), (28, 29, 59, 58), (29, 31, 35, 33), (24, 25, 29, 28), (26, 24, 28, 30), (27, 26, 30, 31), (34, 32, 36, 37), (46, 42, 65, 67), (30, 28, 32, 34), (31, 30, 34, 35), (35, 34, 37, 38), (25, 24, 56, 57), (37, 36, 39, 40), (38, 37, 40, 41), (44, 42, 46, 48), (40, 39, 42, 44), (41, 40, 44, 45), (46, 47, 49, 48), (45, 44, 48, 49), (43, 45, 49, 47), (50, 51, 53, 52), (54, 55, 57, 56), (58, 59, 61, 60), (67, 65, 69, 71), (33, 32, 60, 61), (42, 43, 66, 65), (43, 47, 68, 66), (47, 46, 67, 68), (24, 20, 54, 56), (13, 17, 53, 51), (12, 13, 51, 50), (16, 12, 50, 52), (17, 16, 52, 53), (29, 33, 61, 59), (20, 21, 55, 54), (21, 25, 57, 55), (32, 28, 58, 60), (69, 70, 72, 71), (69, 65, 63, 73), (66, 68, 72, 70), (68, 67, 71, 72), (70, 69, 73, 74), (75, 62, 60, 78), (74, 73, 75, 76), (73, 63, 62, 75), (78, 60, 58, 81), (76, 75, 78, 79), (80, 82, 85, 83), (60, 77, 80, 58), (77, 79, 82, 80), (79, 78, 81, 82), (84, 56, 54, 86), (82, 81, 84, 85), (81, 58, 56, 84), (58, 80, 83, 56), (54, 55, 53, 52), (56, 83, 55, 54), (83, 85, 87, 55), (85, 84, 86, 87), (53, 89, 93, 91), (55, 87, 89, 53), (87, 86, 88, 89), (86, 54, 52, 88), (92, 90, 3, 94), (89, 88, 92, 93), (88, 52, 90, 92), (52, 53, 91, 90), (1, 95, 97, 0), (90, 91, 1, 3), (91, 93, 95, 1), (93, 92, 94, 95), (2, 0, 97, 96), (95, 94, 96, 97), (94, 3, 2, 96), (100, 61, 60, 99), (66, 98, 63, 65), (98, 100, 99, 63), (76, 79, 61, 100), (74, 76, 100, 98), (66, 70, 74, 98), (101, 43, 42, 39), (102, 101, 39, 36), (33, 102, 36, 32), (41, 101, 102, 38), (33, 35, 38, 102), (43, 101, 41, 45), (99, 100, 102, 36), (63, 39, 101, 98), (100, 98, 101, 102)])
_uv = me_cube.uv_layers.new(name='UVMap')
_uv.uv.foreach_set('vector', [0.375, 0.0, 0.625, 0.0, 0.625, 0.25, 0.375, 0.25, 0.3602, 0.3601, 0.3602, 0.381, 1.36, 0.3809, 1.36, 0.3596, 0.5266, 0.3826, 0.3616, 0.3826, 0.3616, 0.5458, 0.5266, 0.5458, 1.36, 0.3596, 1.36, 0.3809, 0.3602, 0.381, 0.3602, 0.3601, 0.3602, 0.5269, 1.36, 0.5269, 1.36, 0.3596, 0.3602, 0.3596, 4.091e-05, 1.0, 4.1e-05, 4.092e-05, 0.1674, 4.095e-05, 0.1674, 1.0, 0.5266, 0.3616, 0.5266, 0.3826, 0.3616, 0.3826, 0.3616, 0.3616, 0.375, 0.5, 0.625, 0.5, 0.625, 0.5, 0.375, 0.5, 0.625, 0.75, 0.375, 0.75, 0.375, 0.75, 0.625, 0.75, 0.375, 0.75, 0.375, 0.5, 0.375, 0.5, 0.375, 0.75, 0.3616, 0.5458, 0.5266, 0.5458, 0.5266, 0.5602, 0.3616, 0.5602, 0.625, 0.5, 0.625, 0.5, 0.625, 0.5, 0.625, 0.5, 0.625, 0.75, 0.625, 0.75, 0.625, 0.75, 0.625, 0.75, 0.3616, 0.3826, 0.5266, 0.3826, 0.5266, 0.5458, 0.3616, 0.5458, 0.625, 0.75, 0.625, 0.75, 0.625, 0.75, 0.625, 0.75, 0.625, 0.75, 0.625, 0.75, 0.625, 0.75, 0.625, 0.75, 1.36, 1.09, 1.36, 1.08, 0.3607, 1.08, 0.3607, 1.09, 0.625, 0.5, 0.625, 0.5, 0.625, 0.5, 0.625, 0.5, 0.625, 0.5, 0.625, 0.5, 0.625, 0.5, 0.625, 0.5, 0.5266, 0.5602, 0.3616, 0.5602, 0.3616, 0.7186, 0.5266, 0.7186, 0.625, 0.5, 0.625, 0.5, 0.625, 0.5, 0.625, 0.5, 0.3616, 0.5602, 0.5266, 0.5602, 0.5266, 0.7186, 0.3616, 0.7186, 0.625, 0.75, 0.625, 0.75, 0.625, 0.75, 0.625, 0.75, 0.3616, 0.7186, 0.5266, 0.7186, 0.5266, 0.7299, 0.3616, 0.7299, 0.625, 0.75, 0.625, 0.75, 0.625, 0.75, 0.625, 0.75, 4.091e-05, 4.092e-05, 0.1675, 4.091e-05, 0.1675, 1.0, 4.095e-05, 1.0, 0.625, 0.75, 0.625, 0.75, 0.625, 0.75, 0.625, 0.75, 0.5266, 0.7299, 0.3616, 0.7299, 0.3616, 0.8916, 0.5266, 0.8916, 0.625, 0.5, 0.625, 0.5, 0.625, 0.5, 0.625, 0.5, 0.3616, 0.7299, 0.5266, 0.7299, 0.5266, 0.8916, 0.3616, 0.8916, 0.625, 0.5, 0.625, 0.5, 0.625, 0.5, 0.625, 0.5, 1.36, 1.274, 1.36, 1.262, 0.3607, 1.262, 0.3607, 1.274, 0.625, 0.5, 0.625, 0.5, 0.625, 0.5, 0.625, 0.5, 0.3616, 0.8916, 0.5266, 0.8916, 0.5266, 0.9, 0.3616, 0.9, 0.3616, 0.9, 0.5266, 0.9, 0.5266, 1.072, 0.3616, 1.072, 0.1675, 1.0, 4.108e-05, 1.0, 4.091e-05, 4.09e-05, 0.1675, 4.095e-05, 0.625, 0.5, 0.625, 0.5, 0.625, 0.5, 0.625, 0.5, 0.3616, 1.072, 0.5266, 1.072, 0.5266, 1.082, 0.3616, 1.082, 0.625, 0.5, 0.625, 0.5, 0.625, 0.5, 0.625, 0.5, 0.625, 0.5, 0.625, 0.5, 0.625, 0.5, 0.625, 0.5, 0.3616, 1.082, 0.5266, 1.082, 0.5266, 1.251, 0.3616, 1.251, 0.625, 0.5, 0.625, 0.75, 0.625, 0.75, 0.625, 0.5, 0.3616, 1.251, 0.5266, 1.251, 0.5266, 1.263, 0.3616, 1.263, 0.625, 0.75, 0.625, 0.75, 0.625, 0.75, 0.625, 0.75, 0.625, 0.5, 0.625, 0.75, 0.625, 0.75, 0.625, 0.5, 0.625, 0.5, 0.625, 0.75, 0.625, 0.75, 0.625, 0.5, 0.625, 0.5, 0.625, 0.75, 0.625, 0.75, 0.625, 0.5, 0.625, 0.5, 0.625, 0.5, 0.625, 0.5, 0.625, 0.5, 0.1675, 1.0, 4.091e-05, 1.0, 4.096e-05, 4.091e-05, 0.1675, 4.096e-05, 4.092e-05, 4.092e-05, 0.1675, 4.091e-05, 0.1675, 1.0, 4.097e-05, 1.0, 1.36, 1.262, 1.36, 1.274, 0.3607, 1.274, 0.3607, 1.262, 4.092e-05, 4.099e-05, 0.1675, 4.098e-05, 0.1675, 1.0, 4.097e-05, 1.0, 1.36, 0.7332, 1.36, 0.7218, 0.3607, 0.7222, 0.3607, 0.733, 1.36, 0.5464, 1.36, 0.561, 0.3607, 0.5605, 0.3607, 0.5464, 4.091e-05, 4.092e-05, 0.1675, 4.091e-05, 0.1675, 1.0, 4.096e-05, 1.0, 1.36, 0.561, 1.36, 0.5464, 0.3607, 0.5464, 0.3607, 0.5605, 0.1675, 1.0, 4.098e-05, 1.0, 4.091e-05, 4.092e-05, 0.1675, 4.092e-05, 1.36, 0.8973, 1.36, 0.9058, 0.3607, 0.9058, 0.3607, 0.8973, 4.092e-05, 4.092e-05, 0.1675, 4.091e-05, 0.1675, 1.0, 4.096e-05, 1.0, 1.36, 0.7218, 1.36, 0.7332, 0.3607, 0.7332, 0.3607, 0.7222, 1.36, 0.9058, 1.36, 0.8973, 0.3607, 0.8973, 0.3607, 0.9059, 0.5266, 1.251, 0.3616, 1.251, 0.3616, 1.263, 0.5266, 1.263, 0.625, 0.5, 0.625, 0.5, 0.625, 0.5, 0.625, 0.5, 0.625, 0.75, 0.625, 0.75, 0.625, 0.75, 0.625, 0.75, 0.625, 0.75, 0.625, 0.5, 0.625, 0.5, 0.625, 0.75, 0.3616, 1.251, 0.5266, 1.251, 0.5266, 1.082, 0.3616, 1.082, 0.625, 0.5, 0.625, 0.5, 0.625, 0.5, 0.625, 0.5, 0.3616, 1.082, 0.5266, 1.082, 0.5266, 1.071, 0.3616, 1.071, 0.625, 0.5, 0.625, 0.5, 0.625, 0.5, 0.625, 0.5, 0.625, 0.5, 0.625, 0.5, 0.625, 0.5, 0.625, 0.5, 0.3616, 1.071, 0.5266, 1.071, 0.5266, 0.9003, 0.3616, 0.9003, 0.625, 0.75, 0.625, 0.75, 0.625, 0.75, 0.625, 0.75, 0.625, 0.5, 0.625, 0.75, 0.625, 0.75, 0.625, 0.5, 0.625, 0.75, 0.625, 0.75, 0.625, 0.75, 0.625, 0.75, 0.3616, 0.9003, 0.5266, 0.9003, 0.5266, 0.8915, 0.3616, 0.8915, 0.625, 0.5, 0.625, 0.5, 0.625, 0.5, 0.625, 0.5, 0.3616, 0.8915, 0.5266, 0.8915, 0.5266, 0.7293, 0.3616, 0.7293, 0.625, 0.5, 0.625, 0.5, 0.625, 0.5, 0.625, 0.5, 0.5266, 0.8916, 0.3616, 0.8915, 0.3616, 0.7293, 0.5266, 0.7296, 0.5266, 0.719, 0.3616, 0.719, 0.3616, 0.5596, 0.5266, 0.5596, 0.625, 0.5, 0.625, 0.75, 0.625, 0.75, 0.625, 0.5, 0.625, 0.75, 0.625, 0.75, 0.625, 0.75, 0.625, 0.75, 0.3616, 0.7293, 0.5266, 0.7293, 0.5266, 0.7195, 0.3616, 0.7195, 0.625, 0.75, 0.625, 0.75, 0.625, 0.75, 0.625, 0.75, 0.625, 0.75, 0.625, 0.75, 0.625, 0.75, 0.625, 0.75, 0.3616, 0.7195, 0.5266, 0.7195, 0.5266, 0.5591, 0.3616, 0.5591, 0.625, 0.5, 0.625, 0.5, 0.625, 0.5, 0.625, 0.5, 0.625, 0.5, 0.625, 0.5, 0.625, 0.5, 0.625, 0.5, 0.3616, 0.5591, 0.5266, 0.5591, 0.5266, 0.5458, 0.3616, 0.5458, 0.625, 0.5, 0.625, 0.5, 0.625, 0.5, 0.625, 0.5, 0.625, 0.5, 0.625, 0.75, 0.625, 0.75, 0.625, 0.5, 0.625, 0.75, 0.625, 0.75, 0.625, 0.75, 0.625, 0.75, 0.5266, 0.5458, 0.3616, 0.5458, 0.3616, 0.3827, 0.5266, 0.3827, 0.625, 0.75, 0.625, 0.75, 0.625, 0.75, 0.625, 0.75, 0.3616, 0.5458, 0.5266, 0.5458, 0.5266, 0.3829, 0.3616, 0.3829, 0.625, 0.5, 0.625, 0.75, 0.625, 0.75, 0.625, 0.5, 0.3616, 0.3829, 0.5266, 0.3829, 0.5266, 0.3626, 0.3616, 0.3626, 0.625, 0.5, 0.625, 0.5, 0.625, 0.5, 0.625, 0.5, 0.4017, 0.872, 0.625, 0.75, 0.625, 0.5, 0.32, 0.744, 0.1675, 1.0, 0.3884, 0.8792, 0.3019, 0.7585, 4.097e-05, 1.0, 0.3884, 0.8792, 0.4017, 0.872, 0.32, 0.744, 0.3019, 0.7585, 0.3616, 1.071, 0.3616, 0.9003, 0.625, 0.75, 0.4017, 0.872, 0.3616, 1.082, 0.3616, 1.071, 0.4017, 0.872, 0.3884, 0.8792, 0.1675, 1.0, 0.3616, 1.251, 0.3616, 1.082, 0.3884, 0.8792, 0.1675, 0.4816, 0.1675, 4.091e-05, 4.092e-05, 4.092e-05, 4.092e-05, 0.4816, 0.1675, 0.5084, 0.1675, 0.4816, 4.092e-05, 0.4816, 4.092e-05, 0.5084, 0.1675, 1.0, 0.1675, 0.5084, 4.092e-05, 0.5084, 4.091e-05, 1.0, 0.3616, 1.082, 0.1675, 0.4816, 0.1675, 0.5084, 0.3616, 1.072, 0.1675, 1.0, 0.3616, 0.9, 0.3616, 1.072, 0.1675, 0.5084, 0.1675, 4.091e-05, 0.1675, 0.4816, 0.3616, 1.082, 0.3616, 1.251, 4.109e-05, 4.099e-05, 0.1675, 4.09e-05, 0.1675, 1.0, 4.094e-05, 1.0, 0.1674, 0.0005382, 0.1674, 1.0, 4.09e-05, 1.0, 4.092e-05, 0.0005381, 1.021e-05, 1.011e-05, 0.01032, 2.294e-05, 0.009551, 1.0, 1.017e-05, 1.0])
me_cube.materials.append(mat_material_008)
me_cube.update()
me_cube_001 = bpy.data.meshes.new('Cube.001')
me_cube_001.from_pydata([(-3.349, -0.5726, -3.246), (-3.349, -0.5726, -3.097), (-3.349, 0.6193, -3.246), (-3.349, 0.6193, -3.097), (3.774, -0.5726, -3.25), (3.774, -0.5726, -3.098), (3.774, 0.6193, -3.25), (3.774, 0.6193, -3.098), (3.818, 0.6193, -3.098), (3.818, 0.6193, -3.25), (3.818, -0.5726, -3.25), (3.818, -0.5726, -3.098), (3.774, 0.6193, -1.919), (3.774, -0.5726, -1.919), (3.818, 0.6193, -1.919), (3.818, -0.5726, -1.919), (3.774, 0.6193, -1.815), (3.774, -0.5726, -1.815), (3.818, 0.6193, -1.815), (3.818, -0.5726, -1.815), (3.774, 0.6193, -0.6702), (3.774, -0.5726, -0.6702), (3.818, 0.6193, -0.6702), (3.818, -0.5726, -0.6702), (3.774, 0.6193, -0.5885), (3.774, -0.5726, -0.5885), (3.818, 0.6193, -0.5885), (3.818, -0.5726, -0.5885), (3.774, 0.6193, 0.5803), (3.774, -0.5726, 0.5803), (3.818, 0.6193, 0.5803), (3.818, -0.5726, 0.5803), (3.774, 0.6193, 0.6407), (3.774, -0.5726, 0.6407), (3.818, 0.6193, 0.6407), (3.818, -0.5726, 0.6407), (3.774, 0.6193, 1.885), (3.818, 0.6193, 1.883), (3.818, -0.5726, 1.883), (3.774, 0.6193, 1.955), (3.818, 0.6193, 1.955), (3.818, -0.5726, 1.955), (3.774, 0.6193, 3.175), (3.774, -0.5726, 3.175), (3.818, 0.6193, 3.175), (3.818, -0.5726, 3.175), (3.774, 0.6193, 3.265), (3.774, -0.5726, 3.265), (3.818, 0.6193, 3.265), (3.818, -0.5726, 3.265), (-3.346, 0.6193, -1.919), (-3.346, -0.5726, -1.919), (-3.346, 0.6193, -1.819), (-3.346, -0.5726, -1.819), (-3.346, 0.6193, -0.6669), (-3.346, -0.5726, -0.6669), (-3.346, 0.6193, -0.5905), (-3.346, -0.5726, -0.5885), (-3.346, 0.6193, 0.58), (-3.346, -0.5726, 0.5803), (-3.346, 0.6193, 0.6418), (-3.346, -0.5726, 0.6407), (-3.346, 0.6193, 1.879), (-3.346, 0.6193, 1.955), (-3.346, -0.5726, 1.955), (-3.346, 0.6193, 3.175), (-3.346, -0.5726, 3.175), (-3.346, 0.6193, 3.265), (-3.346, -0.5726, 3.265), (-3.409, 0.6193, 3.175), (-3.409, -0.5726, 3.175), (-3.409, 0.6193, 3.265), (-3.409, -0.5726, 3.265), (-3.409, 0.6193, 1.955), (-3.409, -0.5726, 1.955), (-3.409, 0.6193, 1.875), (-3.409, -0.5726, 1.875), (-3.346, -0.5726, 0.6428), (-3.409, 0.6193, 0.6428), (-3.409, -0.5726, 0.6428), (-3.346, -0.5726, 0.5796), (-3.409, 0.6193, 0.5796), (-3.409, -0.5726, 0.5796), (-3.346, -0.5726, -0.5924), (-3.409, 0.6193, -0.5924), (-3.409, -0.5726, -0.5924), (-3.409, 0.6193, -0.6637), (-3.409, -0.5726, -0.6637), (-3.409, 0.6193, -1.823), (-3.409, -0.5726, -1.823), (-3.346, 0.6193, -1.919), (-3.346, -0.5726, -1.919), (-3.409, 0.6193, -1.919), (-3.409, -0.5726, -1.919), (-3.409, 0.6193, -3.096), (-3.409, -0.5726, -3.096), (-3.409, 0.6193, -3.243), (-3.409, -0.5726, -3.243), (-3.346, 0.6193, 1.951), (-3.346, -0.5726, 1.951), (-3.346, 0.6193, 1.878), (-3.346, -0.5726, 1.877), (3.774, -0.5726, 1.954), (3.774, -0.5726, 1.886)], [(63, 64)], [(0, 1, 3, 2), (2, 3, 7, 6), (7, 5, 13, 12), (4, 5, 1, 0), (2, 6, 4, 0), (7, 3, 1, 5), (9, 8, 11, 10), (6, 7, 8, 9), (5, 4, 10, 11), (4, 6, 9, 10), (15, 14, 18, 19), (8, 7, 12, 14), (5, 11, 15, 13), (11, 8, 14, 15), (17, 19, 23, 21), (13, 15, 19, 17), (39, 36, 62, 63), (14, 12, 16, 18), (22, 20, 24, 26), (16, 17, 21, 20), (18, 16, 20, 22), (19, 18, 22, 23), (25, 27, 31, 29), (23, 22, 26, 27), (21, 23, 27, 25), (28, 29, 59, 58), (29, 31, 35, 33), (24, 25, 29, 28), (26, 24, 28, 30), (27, 26, 30, 31), (34, 32, 36, 37), (46, 42, 65, 67), (30, 28, 32, 34), (31, 30, 34, 35), (35, 34, 37, 38), (25, 24, 56, 57), (37, 36, 39, 40), (38, 37, 40, 41), (44, 42, 46, 48), (40, 39, 42, 44), (41, 40, 44, 45), (46, 47, 49, 48), (45, 44, 48, 49), (43, 45, 49, 47), (50, 51, 53, 52), (54, 55, 57, 56), (58, 59, 61, 60), (67, 65, 69, 71), (33, 32, 60, 61), (42, 43, 66, 65), (43, 47, 68, 66), (47, 46, 67, 68), (24, 20, 54, 56), (13, 17, 53, 51), (12, 13, 51, 50), (16, 12, 50, 52), (17, 16, 52, 53), (29, 33, 61, 59), (20, 21, 55, 54), (21, 25, 57, 55), (32, 28, 58, 60), (69, 70, 72, 71), (69, 65, 63, 73), (66, 68, 72, 70), (68, 67, 71, 72), (70, 69, 73, 74), (75, 62, 60, 78), (74, 73, 75, 76), (73, 63, 62, 75), (78, 60, 58, 81), (76, 75, 78, 79), (80, 82, 85, 83), (60, 77, 80, 58), (77, 79, 82, 80), (79, 78, 81, 82), (84, 56, 54, 86), (82, 81, 84, 85), (81, 58, 56, 84), (58, 80, 83, 56), (54, 55, 53, 52), (56, 83, 55, 54), (83, 85, 87, 55), (85, 84, 86, 87), (53, 89, 93, 91), (55, 87, 89, 53), (87, 86, 88, 89), (86, 54, 52, 88), (92, 90, 3, 94), (89, 88, 92, 93), (88, 52, 90, 92), (52, 53, 91, 90), (1, 95, 97, 0), (90, 91, 1, 3), (91, 93, 95, 1), (93, 92, 94, 95), (2, 0, 97, 96), (95, 94, 96, 97), (94, 3, 2, 96), (101, 61, 60, 100), (66, 99, 98, 65), (99, 101, 100, 98), (76, 79, 61, 101), (74, 76, 101, 99), (66, 70, 74, 99), (102, 43, 42, 39), (103, 102, 39, 36), (33, 103, 36, 32), (41, 102, 103, 38), (33, 35, 38, 103), (43, 102, 41, 45), (100, 101, 103, 36), (98, 63, 39, 102, 99), (101, 99, 102, 103), (33, 103, 101, 61), (66, 99, 102, 43), (25, 29, 59, 57), (55, 53, 17, 21), (5, 1, 51, 13)])
_uv = me_cube_001.uv_layers.new(name='UVMap')
_uv.uv.foreach_set('vector', [0.375, 0.0, 0.625, 0.0, 0.625, 0.25, 0.375, 0.25, 0.3602, 0.3601, 0.3602, 0.381, 1.36, 0.3809, 1.36, 0.3596, 0.5266, 0.3826, 0.3616, 0.3826, 0.3616, 0.5458, 0.5266, 0.5458, 0.9942, 0.3028, 0.9795, 0.3028, 0.9794, 0.9925, 0.9939, 0.9925, 0.3602, 0.5269, 1.36, 0.5269, 1.36, 0.3596, 0.3602, 0.3596, 4.091e-05, 1.0, 4.1e-05, 4.092e-05, 0.1674, 4.095e-05, 0.1674, 1.0, 0.5266, 0.3616, 0.5266, 0.3826, 0.3616, 0.3826, 0.3616, 0.3616, 0.375, 0.5, 0.625, 0.5, 0.625, 0.5, 0.375, 0.5, 0.625, 0.75, 0.375, 0.75, 0.375, 0.75, 0.625, 0.75, 0.375, 0.75, 0.375, 0.5, 0.375, 0.5, 0.375, 0.75, 0.3616, 0.5458, 0.5266, 0.5458, 0.5266, 0.5602, 0.3616, 0.5602, 0.625, 0.5, 0.625, 0.5, 0.625, 0.5, 0.625, 0.5, 0.625, 0.75, 0.625, 0.75, 0.625, 0.75, 0.625, 0.75, 0.3616, 0.3826, 0.5266, 0.3826, 0.5266, 0.5458, 0.3616, 0.5458, 0.625, 0.75, 0.625, 0.75, 0.625, 0.75, 0.625, 0.75, 0.625, 0.75, 0.625, 0.75, 0.625, 0.75, 0.625, 0.75, 1.36, 1.09, 1.36, 1.08, 0.3607, 1.08, 0.3607, 1.09, 0.625, 0.5, 0.625, 0.5, 0.625, 0.5, 0.625, 0.5, 0.625, 0.5, 0.625, 0.5, 0.625, 0.5, 0.625, 0.5, 0.5266, 0.5602, 0.3616, 0.5602, 0.3616, 0.7186, 0.5266, 0.7186, 0.625, 0.5, 0.625, 0.5, 0.625, 0.5, 0.625, 0.5, 0.3616, 0.5602, 0.5266, 0.5602, 0.5266, 0.7186, 0.3616, 0.7186, 0.625, 0.75, 0.625, 0.75, 0.625, 0.75, 0.625, 0.75, 0.3616, 0.7186, 0.5266, 0.7186, 0.5266, 0.7299, 0.3616, 0.7299, 0.625, 0.75, 0.625, 0.75, 0.625, 0.75, 0.625, 0.75, 4.091e-05, 4.092e-05, 0.1675, 4.091e-05, 0.1675, 1.0, 4.095e-05, 1.0, 0.625, 0.75, 0.625, 0.75, 0.625, 0.75, 0.625, 0.75, 0.5266, 0.7299, 0.3616, 0.7299, 0.3616, 0.8916, 0.5266, 0.8916, 0.625, 0.5, 0.625, 0.5, 0.625, 0.5, 0.625, 0.5, 0.3616, 0.7299, 0.5266, 0.7299, 0.5266, 0.8916, 0.3616, 0.8916, 0.625, 0.5, 0.625, 0.5, 0.625, 0.5, 0.625, 0.5, 1.36, 1.274, 1.36, 1.262, 0.3607, 1.262, 0.3607, 1.274, 0.625, 0.5, 0.625, 0.5, 0.625, 0.5, 0.625, 0.5, 0.3616, 0.8916, 0.5266, 0.8916, 0.5266, 0.9, 0.3616, 0.9, 0.3616, 0.9, 0.5266, 0.9, 0.5266, 1.072, 0.3616, 1.072, 0.1675, 1.0, 4.108e-05, 1.0, 4.091e-05, 4.09e-05, 0.1675, 4.095e-05, 0.625, 0.5, 0.625, 0.5, 0.625, 0.5, 0.625, 0.5, 0.3616, 1.072, 0.5266, 1.072, 0.5266, 1.082, 0.3616, 1.082, 0.625, 0.5, 0.625, 0.5, 0.625, 0.5, 0.625, 0.5, 0.625, 0.5, 0.625, 0.5, 0.625, 0.5, 0.625, 0.5, 0.3616, 1.082, 0.5266, 1.082, 0.5266, 1.251, 0.3616, 1.251, 0.625, 0.5, 0.625, 0.75, 0.625, 0.75, 0.625, 0.5, 0.3616, 1.251, 0.5266, 1.251, 0.5266, 1.263, 0.3616, 1.263, 0.625, 0.75, 0.625, 0.75, 0.625, 0.75, 0.625, 0.75, 0.625, 0.5, 0.625, 0.75, 0.625, 0.75, 0.625, 0.5, 0.625, 0.5, 0.625, 0.75, 0.625, 0.75, 0.625, 0.5, 0.625, 0.5, 0.625, 0.75, 0.625, 0.75, 0.625, 0.5, 0.625, 0.5, 0.625, 0.5, 0.625, 0.5, 0.625, 0.5, 0.1675, 1.0, 4.091e-05, 1.0, 4.096e-05, 4.091e-05, 0.1675, 4.096e-05, 4.092e-05, 4.092e-05, 0.1675, 4.091e-05, 0.1675, 1.0, 4.097e-05, 1.0, 0.3721, 0.3028, 0.3634, 0.3028, 0.3634, 0.9921, 0.3721, 0.9921, 4.092e-05, 4.099e-05, 0.1675, 4.098e-05, 0.1675, 1.0, 4.097e-05, 1.0, 1.36, 0.7332, 1.36, 0.7218, 0.3607, 0.7222, 0.3607, 0.733, 0.8653, 0.3028, 0.8553, 0.3028, 0.8556, 0.9921, 0.8653, 0.9921, 4.091e-05, 4.092e-05, 0.1675, 4.091e-05, 0.1675, 1.0, 4.096e-05, 1.0, 1.36, 0.561, 1.36, 0.5464, 0.3607, 0.5464, 0.3607, 0.5605, 0.1675, 1.0, 4.098e-05, 1.0, 4.091e-05, 4.092e-05, 0.1675, 4.092e-05, 0.6233, 0.3028, 0.6175, 0.3028, 0.6175, 0.9921, 0.6233, 0.9921, 4.092e-05, 4.092e-05, 0.1675, 4.091e-05, 0.1675, 1.0, 4.096e-05, 1.0, 0.7444, 0.3028, 0.7365, 0.3028, 0.7365, 0.9921, 0.7441, 0.9921, 1.36, 0.9058, 1.36, 0.8973, 0.3607, 0.8973, 0.3607, 0.9059, 0.5266, 1.251, 0.3616, 1.251, 0.3616, 1.263, 0.5266, 1.263, 0.625, 0.5, 0.625, 0.5, 0.625, 0.5, 0.625, 0.5, 0.625, 0.75, 0.625, 0.75, 0.625, 0.75, 0.625, 0.75, 0.625, 0.75, 0.625, 0.5, 0.625, 0.5, 0.625, 0.75, 0.3616, 1.251, 0.5266, 1.251, 0.5266, 1.082, 0.3616, 1.082, 0.625, 0.5, 0.625, 0.5, 0.625, 0.5, 0.625, 0.5, 0.3616, 1.082, 0.5266, 1.082, 0.5266, 1.071, 0.3616, 1.071, 0.625, 0.5, 0.625, 0.5, 0.625, 0.5, 0.625, 0.5, 0.625, 0.5, 0.625, 0.5, 0.625, 0.5, 0.625, 0.5, 0.3616, 1.071, 0.5266, 1.071, 0.5266, 0.9003, 0.3616, 0.9003, 0.625, 0.75, 0.625, 0.75, 0.625, 0.75, 0.625, 0.75, 0.625, 0.5, 0.625, 0.75, 0.625, 0.75, 0.625, 0.5, 0.625, 0.75, 0.625, 0.75, 0.625, 0.75, 0.625, 0.75, 0.3616, 0.9003, 0.5266, 0.9003, 0.5266, 0.8915, 0.3616, 0.8915, 0.625, 0.5, 0.625, 0.5, 0.625, 0.5, 0.625, 0.5, 0.3616, 0.8915, 0.5266, 0.8915, 0.5266, 0.7293, 0.3616, 0.7293, 0.625, 0.5, 0.625, 0.5, 0.625, 0.5, 0.625, 0.5, 0.5266, 0.8916, 0.3616, 0.8915, 0.3616, 0.7293, 0.5266, 0.7296, 0.5266, 0.719, 0.3616, 0.719, 0.3616, 0.5596, 0.5266, 0.5596, 0.625, 0.5, 0.625, 0.75, 0.625, 0.75, 0.625, 0.5, 0.625, 0.75, 0.625, 0.75, 0.625, 0.75, 0.625, 0.75, 0.3616, 0.7293, 0.5266, 0.7293, 0.5266, 0.7195, 0.3616, 0.7195, 0.625, 0.75, 0.625, 0.75, 0.625, 0.75, 0.625, 0.75, 0.625, 0.75, 0.625, 0.75, 0.625, 0.75, 0.625, 0.75, 0.3616, 0.7195, 0.5266, 0.7195, 0.5266, 0.5591, 0.3616, 0.5591, 0.625, 0.5, 0.625, 0.5, 0.625, 0.5, 0.625, 0.5, 0.625, 0.5, 0.625, 0.5, 0.625, 0.5, 0.625, 0.5, 0.3616, 0.5591, 0.5266, 0.5591, 0.5266, 0.5458, 0.3616, 0.5458, 0.625, 0.5, 0.625, 0.5, 0.625, 0.5, 0.625, 0.5, 0.625, 0.5, 0.625, 0.75, 0.625, 0.75, 0.625, 0.5, 0.625, 0.75, 0.625, 0.75, 0.625, 0.75, 0.625, 0.75, 0.5266, 0.5458, 0.3616, 0.5458, 0.3616, 0.3827, 0.5266, 0.3827, 0.625, 0.75, 0.625, 0.75, 0.625, 0.75, 0.625, 0.75, 0.3616, 0.5458, 0.5266, 0.5458, 0.5266, 0.3829, 0.3616, 0.3829, 0.625, 0.5, 0.625, 0.75, 0.625, 0.75, 0.625, 0.5, 0.3616, 0.3829, 0.5266, 0.3829, 0.5266, 0.3626, 0.3616, 0.3626, 0.625, 0.5, 0.625, 0.5, 0.625, 0.5, 0.625, 0.5, 0.4017, 0.872, 0.625, 0.75, 0.625, 0.5, 0.32, 0.744, 0.1675, 1.0, 0.3884, 0.8792, 0.3019, 0.7585, 4.097e-05, 1.0, 0.3884, 0.8792, 0.4017, 0.872, 0.32, 0.744, 0.3019, 0.7585, 0.3616, 1.071, 0.3616, 0.9003, 0.625, 0.75, 0.4017, 0.872, 0.3616, 1.082, 0.3616, 1.071, 0.4017, 0.872, 0.3884, 0.8792, 0.1675, 1.0, 0.3616, 1.251, 0.3616, 1.082, 0.3884, 0.8792, 0.1675, 0.4816, 0.1675, 4.091e-05, 4.092e-05, 4.092e-05, 4.092e-05, 0.4816, 0.1675, 0.5084, 0.1675, 0.4816, 4.092e-05, 0.4816, 4.092e-05, 0.5084, 0.1675, 1.0, 0.1675, 0.5084, 4.092e-05, 0.5084, 4.091e-05, 1.0, 0.3616, 1.082, 0.1675, 0.4816, 0.1675, 0.5084, 0.3616, 1.072, 0.1675, 1.0, 0.3616, 0.9, 0.3616, 1.072, 0.1675, 0.5084, 0.1675, 4.091e-05, 0.1675, 0.4816, 0.3616, 1.082, 0.3616, 1.251, 4.109e-05, 4.099e-05, 0.1675, 4.09e-05, 0.1675, 1.0, 4.094e-05, 1.0, 0.1674, 4.091e-05, 0.1674, 0.0005382, 0.1674, 1.0, 4.09e-05, 1.0, 4.092e-05, 0.0005381, 0.4977, 0.9921, 0.4906, 0.9921, 0.4903, 0.3028, 0.4969, 0.3028, 0.6175, 0.3028, 0.4969, 0.3028, 0.4977, 0.9921, 0.6175, 0.9921, 0.3721, 0.9921, 0.4906, 0.9921, 0.4903, 0.3028, 0.3721, 0.3028, 0.7365, 0.3028, 0.6233, 0.3028, 0.6233, 0.9921, 0.7365, 0.9921, 0.7441, 0.9921, 0.8556, 0.9921, 0.8553, 0.3028, 0.7444, 0.3028, 0.9795, 0.3028, 0.9794, 0.9925, 0.8653, 0.9921, 0.8653, 0.3028])
me_cube_001.materials.append(mat_material_009)
me_cube_001.update()

# ---- objects
ob_cube_001 = bpy.data.objects.new('Cube.001', me_cube_004)
ob_cube_002 = bpy.data.objects.new('Cube.002', me_cube_005)
ob_cube = bpy.data.objects.new('Cube', me_cube)
ob_cube_003 = bpy.data.objects.new('Cube.003', me_cube_001)

# ---- transforms, parenting, visibility, modifiers, constraints
ob_cube_001.location = (1.572, -1.066, 1.898)
ob_cube_001.scale = (0.1867, 0.1867, 0.1867)
ob_cube_002.location = (0.635, -2.328, 1.535)
ob_cube_002.scale = (0.1867, 0.1867, 0.1867)
ob_cube.location = (2.353, -5.557, 2.25)
ob_cube_003.location = (11.12, -5.557, 2.25)

# ---- collection membership
col_collection.objects.link(ob_cube_001)
col_collection.objects.link(ob_cube_002)
col_collection.objects.link(ob_cube)
col_collection.objects.link(ob_cube_003)

# ---- scene / render settings (as saved in the file)
scene.frame_start = 1; scene.frame_end = 250; scene.frame_set(217)
scene.render.engine = 'BLENDER_EEVEE_NEXT'
bpy.context.view_layer.update()

# ---- added for rendering (the .blend has no active camera and no usable light): camera, sun
cam_auto = bpy.data.cameras.new('AutoCamera')
cam_auto.lens = 50.0
cam_auto.sensor_width = 36.0
cam_auto.clip_end = 1000.0
ob_auto_camera = bpy.data.objects.new('AutoCamera', cam_auto)
scene.collection.objects.link(ob_auto_camera)
ob_auto_camera.location = (23.9514, -23.3849, 15.8664)
ob_auto_camera.rotation_euler = (1.09748, -7.21219e-08, 0.694738)
scene.camera = ob_auto_camera
light_auto_sun = bpy.data.lights.new('AutoSun', 'SUN')
light_auto_sun.energy = 3.0
light_auto_sun.angle = 0.0523599
ob_auto_sun = bpy.data.objects.new('AutoSun', light_auto_sun)
scene.collection.objects.link(ob_auto_sun)
ob_auto_sun.rotation_euler = (0.872665, 0.174533, 0.523599)
bpy.context.view_layer.update()

